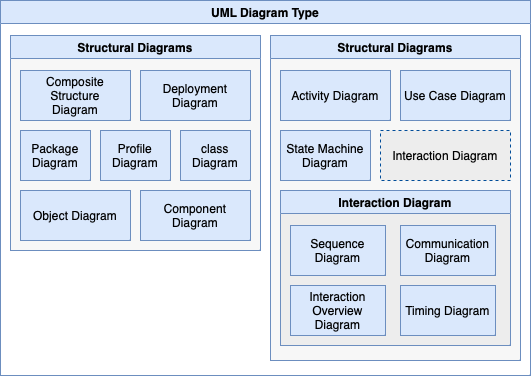

The diagram above was exported from draw.io. Its source (the exported page's mxGraphModel, read from the mxfile embedded in the PNG):
<mxGraphModel dx="1862" dy="678" grid="1" gridSize="10" guides="1" tooltips="1" connect="1" arrows="1" fold="1" page="1" pageScale="1" pageWidth="827" pageHeight="1169" math="0" shadow="0">
  <root>
    <mxCell id="0" />
    <mxCell id="1" parent="0" />
    <mxCell id="846z-Zdj8sxpFa-EFJUq-18" value="UML Diagram Type" style="swimlane;whiteSpace=wrap;html=1;fillColor=#dae8fc;strokeColor=#6c8ebf;swimlaneHead=1;noLabel=0;dropTarget=1;collapsible=0;swimlaneFillColor=#FFFFFF;" vertex="1" parent="1">
      <mxGeometry x="-190" y="585" width="530" height="375" as="geometry" />
    </mxCell>
    <mxCell id="846z-Zdj8sxpFa-EFJUq-12" value="Structural Diagrams" style="swimlane;whiteSpace=wrap;html=1;fillColor=#dae8fc;strokeColor=#6c8ebf;swimlaneHead=1;noLabel=0;dropTarget=1;collapsible=0;swimlaneFillColor=#F7F7F7;" vertex="1" parent="846z-Zdj8sxpFa-EFJUq-18">
      <mxGeometry x="10" y="35" width="250" height="215" as="geometry" />
    </mxCell>
    <mxCell id="846z-Zdj8sxpFa-EFJUq-13" value="&lt;div&gt;Composite Structure&lt;/div&gt;&lt;div&gt;Diagram&lt;/div&gt;" style="html=1;whiteSpace=wrap;fillColor=#dae8fc;strokeColor=#6c8ebf;" vertex="1" parent="846z-Zdj8sxpFa-EFJUq-12">
      <mxGeometry x="10" y="35" width="110" height="50" as="geometry" />
    </mxCell>
    <mxCell id="846z-Zdj8sxpFa-EFJUq-14" value="&lt;div&gt;Deployment Diagram&lt;br&gt;&lt;/div&gt;" style="html=1;whiteSpace=wrap;fillColor=#dae8fc;strokeColor=#6c8ebf;" vertex="1" parent="846z-Zdj8sxpFa-EFJUq-12">
      <mxGeometry x="130" y="35" width="110" height="50" as="geometry" />
    </mxCell>
    <mxCell id="846z-Zdj8sxpFa-EFJUq-15" value="&lt;div&gt;&lt;div&gt;Package&lt;/div&gt;&lt;div&gt;Diagram&lt;/div&gt;&lt;/div&gt;" style="html=1;whiteSpace=wrap;fillColor=#dae8fc;strokeColor=#6c8ebf;" vertex="1" parent="846z-Zdj8sxpFa-EFJUq-12">
      <mxGeometry x="10" y="95" width="70" height="50" as="geometry" />
    </mxCell>
    <mxCell id="846z-Zdj8sxpFa-EFJUq-16" value="&lt;div&gt;&lt;div&gt;Profile&lt;/div&gt;&lt;div&gt;Diagram&lt;/div&gt;&lt;/div&gt;" style="html=1;whiteSpace=wrap;fillColor=#dae8fc;strokeColor=#6c8ebf;" vertex="1" parent="846z-Zdj8sxpFa-EFJUq-12">
      <mxGeometry x="90" y="95" width="70" height="50" as="geometry" />
    </mxCell>
    <mxCell id="846z-Zdj8sxpFa-EFJUq-17" value="&lt;div&gt;&lt;div&gt;class&lt;/div&gt;&lt;div&gt;Diagram&lt;/div&gt;&lt;/div&gt;" style="html=1;whiteSpace=wrap;fillColor=#dae8fc;strokeColor=#6c8ebf;" vertex="1" parent="846z-Zdj8sxpFa-EFJUq-12">
      <mxGeometry x="170" y="95" width="70" height="50" as="geometry" />
    </mxCell>
    <mxCell id="846z-Zdj8sxpFa-EFJUq-37" value="Object Diagram" style="html=1;whiteSpace=wrap;fillColor=#dae8fc;strokeColor=#6c8ebf;" vertex="1" parent="846z-Zdj8sxpFa-EFJUq-12">
      <mxGeometry x="10" y="155" width="110" height="50" as="geometry" />
    </mxCell>
    <mxCell id="846z-Zdj8sxpFa-EFJUq-38" value="&lt;div&gt;Component Diagram&lt;br&gt;&lt;/div&gt;" style="html=1;whiteSpace=wrap;fillColor=#dae8fc;strokeColor=#6c8ebf;" vertex="1" parent="846z-Zdj8sxpFa-EFJUq-12">
      <mxGeometry x="130" y="155" width="110" height="50" as="geometry" />
    </mxCell>
    <mxCell id="846z-Zdj8sxpFa-EFJUq-24" value="Structural Diagrams" style="swimlane;whiteSpace=wrap;html=1;swimlaneHead=1;noLabel=0;dropTarget=1;collapsible=0;fillColor=#dae8fc;strokeColor=#6c8ebf;gradientColor=none;swimlaneFillColor=#F7F7F7;" vertex="1" parent="846z-Zdj8sxpFa-EFJUq-18">
      <mxGeometry x="270" y="35" width="250" height="325" as="geometry" />
    </mxCell>
    <mxCell id="846z-Zdj8sxpFa-EFJUq-25" value="Activity Diagram" style="html=1;whiteSpace=wrap;fillColor=#dae8fc;strokeColor=#6c8ebf;" vertex="1" parent="846z-Zdj8sxpFa-EFJUq-24">
      <mxGeometry x="10" y="35" width="110" height="50" as="geometry" />
    </mxCell>
    <mxCell id="846z-Zdj8sxpFa-EFJUq-26" value="&lt;div&gt;Use Case Diagram&lt;br&gt;&lt;/div&gt;" style="html=1;whiteSpace=wrap;fillColor=#dae8fc;strokeColor=#6c8ebf;" vertex="1" parent="846z-Zdj8sxpFa-EFJUq-24">
      <mxGeometry x="130" y="35" width="110" height="50" as="geometry" />
    </mxCell>
    <mxCell id="846z-Zdj8sxpFa-EFJUq-27" value="&lt;div&gt;State Machine&lt;/div&gt;&lt;div&gt;Diagram&lt;/div&gt;" style="html=1;whiteSpace=wrap;fillColor=#dae8fc;strokeColor=#6c8ebf;" vertex="1" parent="846z-Zdj8sxpFa-EFJUq-24">
      <mxGeometry x="10" y="95" width="90" height="50" as="geometry" />
    </mxCell>
    <mxCell id="846z-Zdj8sxpFa-EFJUq-28" value="Interaction Diagram" style="html=1;whiteSpace=wrap;dashed=1;strokeColor=#004C99;fillColor=#EDEDED;" vertex="1" parent="846z-Zdj8sxpFa-EFJUq-24">
      <mxGeometry x="110" y="95" width="130" height="50" as="geometry" />
    </mxCell>
    <mxCell id="846z-Zdj8sxpFa-EFJUq-30" value="Interaction Diagram" style="swimlane;whiteSpace=wrap;html=1;fillColor=#dae8fc;strokeColor=#6c8ebf;swimlaneHead=1;noLabel=0;dropTarget=1;collapsible=0;swimlaneFillColor=#EDEDED;" vertex="1" parent="846z-Zdj8sxpFa-EFJUq-24">
      <mxGeometry x="10" y="155" width="230" height="155" as="geometry" />
    </mxCell>
    <mxCell id="846z-Zdj8sxpFa-EFJUq-31" value="Sequence Diagram" style="html=1;whiteSpace=wrap;fillColor=#dae8fc;strokeColor=#6c8ebf;" vertex="1" parent="846z-Zdj8sxpFa-EFJUq-30">
      <mxGeometry x="10" y="35" width="95" height="50" as="geometry" />
    </mxCell>
    <mxCell id="846z-Zdj8sxpFa-EFJUq-32" value="&lt;div&gt;&lt;div&gt;Communication&lt;/div&gt;&lt;div&gt;Diagram&lt;/div&gt;&lt;/div&gt;" style="html=1;whiteSpace=wrap;fillColor=#dae8fc;strokeColor=#6c8ebf;" vertex="1" parent="846z-Zdj8sxpFa-EFJUq-30">
      <mxGeometry x="120" y="35" width="95" height="50" as="geometry" />
    </mxCell>
    <mxCell id="846z-Zdj8sxpFa-EFJUq-33" value="&lt;div&gt;Interaction Overview&lt;/div&gt;&lt;div&gt;Diagram&lt;/div&gt;" style="html=1;whiteSpace=wrap;fillColor=#dae8fc;strokeColor=#6c8ebf;" vertex="1" parent="846z-Zdj8sxpFa-EFJUq-30">
      <mxGeometry x="10" y="95" width="95" height="50" as="geometry" />
    </mxCell>
    <mxCell id="846z-Zdj8sxpFa-EFJUq-34" value="Timing Diagram" style="html=1;whiteSpace=wrap;fillColor=#dae8fc;strokeColor=#6c8ebf;" vertex="1" parent="846z-Zdj8sxpFa-EFJUq-30">
      <mxGeometry x="120" y="95" width="95" height="50" as="geometry" />
    </mxCell>
  </root>
</mxGraphModel>